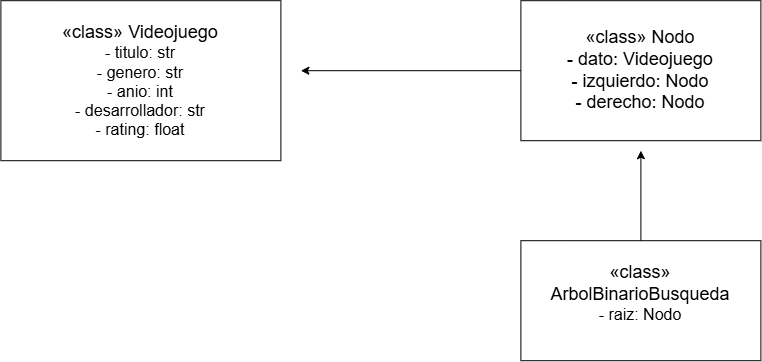

The diagram above was exported from draw.io. Its source (the exported page's mxGraphModel, read from the mxfile embedded in the PNG):
<mxGraphModel dx="904" dy="1104" grid="1" gridSize="10" guides="1" tooltips="1" connect="1" arrows="1" fold="1" page="1" pageScale="1" pageWidth="850" pageHeight="1100" math="0" shadow="0">
  <root>
    <mxCell id="0" />
    <mxCell id="1" parent="0" />
    <mxCell id="4jsVLqvk61YU63sr8asX-12" parent="1" style="rounded=0;whiteSpace=wrap;html=1;" value="" vertex="1">
      <mxGeometry height="160" width="280" x="40" y="40" as="geometry" />
    </mxCell>
    <mxCell id="4jsVLqvk61YU63sr8asX-13" parent="1" style="text;html=1;whiteSpace=wrap;strokeColor=none;fillColor=none;align=center;verticalAlign=middle;rounded=0;" value="&lt;font style=&quot;font-size: 18px;&quot;&gt;«class» Videojuego&lt;/font&gt;&lt;div&gt;&lt;font size=&quot;3&quot;&gt;- titulo: str&lt;/font&gt;&lt;/div&gt;&lt;div&gt;&lt;font size=&quot;3&quot;&gt;- genero: str&lt;/font&gt;&lt;/div&gt;&lt;div&gt;&lt;font size=&quot;3&quot;&gt;- anio: int&lt;/font&gt;&lt;/div&gt;&lt;div&gt;&lt;font size=&quot;3&quot;&gt;- desarrollador: str&lt;/font&gt;&lt;/div&gt;&lt;div&gt;&lt;font size=&quot;3&quot;&gt;- rating: float&lt;/font&gt;&lt;/div&gt;" vertex="1">
      <mxGeometry height="160" width="280" x="40" y="40" as="geometry" />
    </mxCell>
    <mxCell id="4jsVLqvk61YU63sr8asX-17" edge="1" parent="1" source="4jsVLqvk61YU63sr8asX-15" style="edgeStyle=none;html=1;">
      <mxGeometry relative="1" as="geometry">
        <mxPoint x="340" y="110" as="targetPoint" />
      </mxGeometry>
    </mxCell>
    <mxCell id="4jsVLqvk61YU63sr8asX-15" parent="1" style="rounded=0;whiteSpace=wrap;html=1;" value="&lt;font style=&quot;font-size: 18px;&quot;&gt;«class» Nodo&lt;/font&gt;&lt;div&gt;&lt;font style=&quot;font-size: 18px;&quot;&gt;- dato: Videojuego&lt;/font&gt;&lt;/div&gt;&lt;div&gt;&lt;font style=&quot;font-size: 18px;&quot;&gt;- izquierdo: Nodo&lt;/font&gt;&lt;/div&gt;&lt;div&gt;&lt;font style=&quot;font-size: 18px;&quot;&gt;- derecho: Nodo&lt;/font&gt;&lt;/div&gt;" vertex="1">
      <mxGeometry height="140" width="240" x="560" y="40" as="geometry" />
    </mxCell>
    <mxCell id="4jsVLqvk61YU63sr8asX-18" edge="1" parent="1" source="4jsVLqvk61YU63sr8asX-16" style="edgeStyle=none;html=1;">
      <mxGeometry relative="1" as="geometry">
        <mxPoint x="680" y="190" as="targetPoint" />
      </mxGeometry>
    </mxCell>
    <mxCell id="4jsVLqvk61YU63sr8asX-16" parent="1" style="rounded=0;whiteSpace=wrap;html=1;" value="&lt;div&gt;&lt;font color=&quot;#000000&quot; style=&quot;font-size: 18px;&quot;&gt;«class» ArbolBinarioBusqueda&lt;/font&gt;&lt;/div&gt;&lt;div&gt;&lt;font color=&quot;#000000&quot; size=&quot;3&quot;&gt;- raiz: Nodo&lt;/font&gt;&lt;/div&gt;&lt;div&gt;&lt;br&gt;&lt;/div&gt;" vertex="1">
      <mxGeometry height="120" width="240" x="560" y="280" as="geometry" />
    </mxCell>
  </root>
</mxGraphModel>